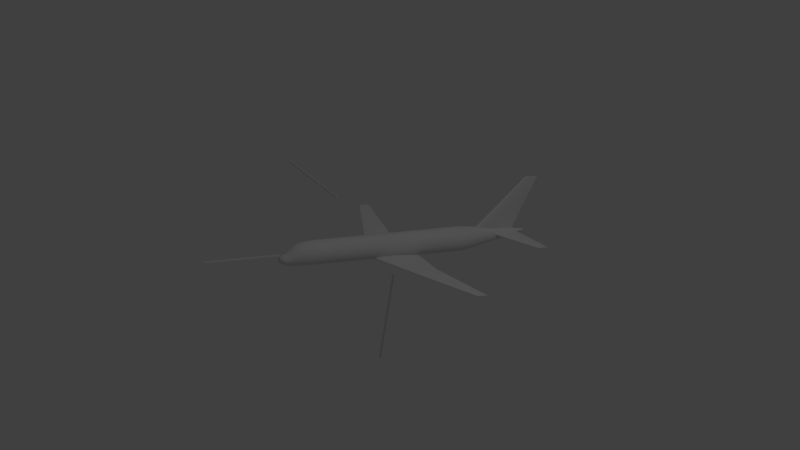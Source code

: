 # Source: coordinate_system_Aero.blend  (saved by Blender 2.79.0; exported with 4.5.12 LTS)
import bpy
from mathutils import Matrix  # noqa: F401  (used for matrix-valued properties, if any)

bpy.ops.wm.read_factory_settings(use_empty=True)
scene = bpy.context.scene
scene.name = 'Scene'

# ---- collections
col_collection_1 = bpy.data.collections.new('Collection 1'); scene.collection.children.link(col_collection_1)

# ---- world
world_world = bpy.data.worlds.new('World'); scene.world = world_world
world_world.color = (0.05088, 0.05088, 0.05088)
world_world.use_sun_shadow = False
world_world.sun_shadow_jitter_overblur = 0.0
world_world.cycles.sampling_method = 'MANUAL'

# ---- cameras
cam_camera = bpy.data.cameras.new('Camera')
cam_camera.type = 'ORTHO'
cam_camera.clip_end = 100.0
cam_camera.lens = 35.0
cam_camera.sensor_width = 32.0
cam_camera.sensor_height = 18.0
cam_camera.ortho_scale = 7.314
cam_camera.dof.focus_distance = 0.0
cam_camera.dof.aperture_fstop = 128.0

# ---- lights
light_area = bpy.data.lights.new('Area', 'AREA')
light_area.transmission_factor = 0.0
light_area.energy = 0.07854
light_area.shadow_buffer_clip_start = 0.5
light_area.shadow_soft_size = 10.0
light_area.shadow_maximum_resolution = 0.006
light_area.use_absolute_resolution = True
light_area.size = 10.0
light_area.size_y = 0.1
light_lamp = bpy.data.lights.new('Lamp', 'POINT')
light_lamp.transmission_factor = 0.0
light_lamp.cutoff_distance = 30.0
light_lamp.energy = 100.0
light_lamp.shadow_buffer_clip_start = 1.001
light_lamp.shadow_soft_size = 0.1
light_lamp.shadow_maximum_resolution = 0.006
light_lamp.use_absolute_resolution = True

# ---- meshes
me_cube_004 = bpy.data.meshes.new('Cube.004')
me_cube_004.from_pydata([(-1.922, 0.007003, -0.007003), (-1.922, 0.007003, 0.007003), (-1.092, 0.007003, -0.007003), (-1.092, 0.007003, 0.007003), (-1.922, -0.007003, -0.007003), (-1.922, -0.007003, 0.007003), (-1.092, -0.007003, -0.007003), (-1.092, -0.007003, 0.007003), (-0.007003, -2.121, -0.007003), (-0.007003, -2.121, 0.007003), (-0.007003, -1.291, -0.007003), (-0.007003, -1.291, 0.007003), (0.007003, -2.121, -0.007003), (0.007003, -2.121, 0.007003), (0.007003, -1.291, -0.007003), (0.007003, -1.291, 0.007003), (-0.007003, 0.007003, -1.138), (-0.007003, -0.007003, -1.138), (-0.007003, 0.007003, -0.3078), (-0.007003, -0.007003, -0.3078), (0.007003, 0.007003, -1.138), (0.007003, -0.007003, -1.138), (0.007003, 0.007003, -0.3078), (0.007003, -0.007003, -0.3078)], [], [(0, 1, 3, 2), (2, 3, 7, 6), (6, 7, 5, 4), (4, 5, 1, 0), (2, 6, 4, 0), (7, 3, 1, 5), (8, 9, 11, 10), (10, 11, 15, 14), (14, 15, 13, 12), (12, 13, 9, 8), (10, 14, 12, 8), (15, 11, 9, 13), (16, 17, 19, 18), (18, 19, 23, 22), (22, 23, 21, 20), (20, 21, 17, 16), (18, 22, 20, 16), (23, 19, 17, 21)])
me_cube_004.use_remesh_preserve_volume = False
me_cube_004.use_remesh_preserve_attributes = False
me_cube_004.use_mirror_vertex_groups = False
me_cube_004.update()
me_cube_003 = bpy.data.meshes.new('Cube.003')
me_cube_003.from_pydata([(-1.922, -0.007003, 0.007003), (-1.922, -0.007003, -0.007003), (-1.092, -0.007003, 0.007003), (-1.092, -0.007003, -0.007003), (-1.922, 0.007003, 0.007003), (-1.922, 0.007003, -0.007003), (-1.092, 0.007003, 0.007003), (-1.092, 0.007003, -0.007003), (-0.007003, 2.121, 0.007003), (-0.007003, 2.121, -0.007003), (-0.007003, 1.291, 0.007003), (-0.007003, 1.291, -0.007003), (0.007003, 2.121, 0.007003), (0.007003, 2.121, -0.007003), (0.007003, 1.291, 0.007003), (0.007003, 1.291, -0.007003), (-0.007003, -0.007003, 1.138), (-0.007003, 0.007003, 1.138), (-0.007003, -0.007003, 0.3078), (-0.007003, 0.007003, 0.3078), (0.007003, -0.007003, 1.138), (0.007003, 0.007003, 1.138), (0.007003, -0.007003, 0.3078), (0.007003, 0.007003, 0.3078)], [], [(0, 1, 3, 2), (2, 3, 7, 6), (6, 7, 5, 4), (4, 5, 1, 0), (2, 6, 4, 0), (7, 3, 1, 5), (8, 9, 11, 10), (10, 11, 15, 14), (14, 15, 13, 12), (12, 13, 9, 8), (10, 14, 12, 8), (15, 11, 9, 13), (16, 17, 19, 18), (18, 19, 23, 22), (22, 23, 21, 20), (20, 21, 17, 16), (18, 22, 20, 16), (23, 19, 17, 21)])
me_cube_003.use_remesh_preserve_volume = False
me_cube_003.use_remesh_preserve_attributes = False
me_cube_003.use_mirror_vertex_groups = False
me_cube_003.update()
me_cube_001 = bpy.data.meshes.new('Cube.001')
me_cube_001.from_pydata([(-1.922, 0.007003, -0.007003), (-1.922, 0.007003, 0.007003), (-1.092, 0.007003, -0.007003), (-1.092, 0.007003, 0.007003), (-1.922, -0.007003, -0.007003), (-1.922, -0.007003, 0.007003), (-1.092, -0.007003, -0.007003), (-1.092, -0.007003, 0.007003), (-0.007003, -2.121, -0.007003), (-0.007003, -2.121, 0.007003), (-0.007003, -1.291, -0.007003), (-0.007003, -1.291, 0.007003), (0.007003, -2.121, -0.007003), (0.007003, -2.121, 0.007003), (0.007003, -1.291, -0.007003), (0.007003, -1.291, 0.007003), (-0.007003, 0.007003, -1.138), (-0.007003, -0.007003, -1.138), (-0.007003, 0.007003, -0.3078), (-0.007003, -0.007003, -0.3078), (0.007003, 0.007003, -1.138), (0.007003, -0.007003, -1.138), (0.007003, 0.007003, -0.3078), (0.007003, -0.007003, -0.3078)], [], [(0, 1, 3, 2), (2, 3, 7, 6), (6, 7, 5, 4), (4, 5, 1, 0), (2, 6, 4, 0), (7, 3, 1, 5), (8, 9, 11, 10), (10, 11, 15, 14), (14, 15, 13, 12), (12, 13, 9, 8), (10, 14, 12, 8), (15, 11, 9, 13), (16, 17, 19, 18), (18, 19, 23, 22), (22, 23, 21, 20), (20, 21, 17, 16), (18, 22, 20, 16), (23, 19, 17, 21)])
me_cube_001.use_remesh_preserve_volume = False
me_cube_001.use_remesh_preserve_attributes = False
me_cube_001.use_mirror_vertex_groups = False
me_cube_001.update()
me_circle_006 = bpy.data.meshes.new('Circle.006')
me_circle_006.from_pydata([(0.0, 0.0, 0.0), (0.4125, 0.1394, 1.54), (0.4118, 0.1672, 1.537), (0.411, 0.195, 1.534), (0.4101, 0.2227, 1.53), (0.409, 0.2503, 1.526), (0.4078, 0.2778, 1.522), (0.4065, 0.3053, 1.517), (0.4051, 0.3327, 1.512), (0.4035, 0.3599, 1.506), (0.4018, 0.3871, 1.5), (0.4, 0.4141, 1.493), (0.0, 0.0, 0.0), (0.1379, 0.1373, 1.588), (0.1657, 0.1377, 1.585), (0.1934, 0.1381, 1.582), (0.2211, 0.1384, 1.579), (0.2487, 0.1387, 1.574), (0.2763, 0.1389, 1.57), (0.3037, 0.1391, 1.565), (0.3311, 0.1393, 1.559), (0.3583, 0.1394, 1.553), (0.3855, 0.1394, 1.547), (0.4125, 0.1394, 1.54)], [], [(11, 10, 9, 8, 7, 6, 5, 4, 3, 2, 1, 0), (23, 22, 21, 20, 19, 18, 17, 16, 15, 14, 13, 12)])
me_circle_006.use_remesh_preserve_volume = False
me_circle_006.use_remesh_preserve_attributes = False
me_circle_006.use_mirror_vertex_groups = False
me_circle_006.update()
me_cube = bpy.data.meshes.new('Cube')
me_cube.from_pydata([(0.4226, 1.361, 0.03115), (0.4226, 1.359, 0.03093), (0.4226, 1.356, 0.03062), (0.4226, 1.352, 0.03021), (0.4226, 1.347, 0.02966), (0.4226, 1.34, 0.029), (0.4226, 1.332, 0.02823), (0.4226, 1.322, 0.02746), (0.4226, 1.311, 0.02678), (0.4226, 1.3, 0.02633), (0.4226, 1.29, 0.02622), (0.4226, 1.281, 0.02645), (0.4226, 1.275, 0.02698), (0.4226, 1.269, 0.02771), (0.4226, 1.266, 0.0286), (0.4226, 1.263, 0.02968), (0.4226, 1.262, 0.03115), (0.4226, 1.263, 0.03261), (0.4226, 1.266, 0.03369), (0.4226, 1.269, 0.03458), (0.4226, 1.275, 0.03532), (0.4226, 1.281, 0.03584), (0.4226, 1.29, 0.03607), (0.4226, 1.3, 0.03596), (0.4226, 1.311, 0.03552), (0.4226, 1.322, 0.03484), (0.4226, 1.332, 0.03406), (0.4226, 1.34, 0.0333), (0.4226, 1.347, 0.03263), (0.4226, 1.352, 0.03209), (0.4226, 1.356, 0.03167), (0.4226, 1.359, 0.03136), (1.054, 0.3383, -0.08825), (1.054, 0.3363, -0.08847), (1.054, 0.3335, -0.08879), (1.054, 0.3296, -0.08922), (1.054, 0.3242, -0.08978), (1.054, 0.3172, -0.09047), (1.054, 0.3083, -0.09125), (1.054, 0.298, -0.09206), (1.054, 0.2869, -0.09276), (1.054, 0.2757, -0.09321), (1.054, 0.2653, -0.09333), (1.054, 0.2565, -0.09309), (1.054, 0.2494, -0.09255), (1.054, 0.244, -0.09179), (1.054, 0.2402, -0.09087), (1.054, 0.2376, -0.08976), (1.054, 0.2365, -0.08825), (1.054, 0.2376, -0.08674), (1.054, 0.2402, -0.08563), (1.054, 0.244, -0.08471), (1.054, 0.2494, -0.08395), (1.054, 0.2565, -0.0834), (1.054, 0.2653, -0.08317), (1.054, 0.2757, -0.08329), (1.054, 0.2869, -0.08374), (1.054, 0.298, -0.08444), (1.054, 0.3083, -0.08524), (1.054, 0.3172, -0.08603), (1.054, 0.3242, -0.08672), (1.054, 0.3296, -0.08728), (1.054, 0.3335, -0.08771), (1.054, 0.3363, -0.08802), (0.002025, 1.338, 0.01993), (0.003973, 1.338, 0.02052), (0.005768, 1.338, 0.02148), (0.007341, 1.338, 0.02277), (0.008632, 1.338, 0.02434), (0.009592, 1.338, 0.02614), (0.01018, 1.338, 0.02808), (0.01038, 1.338, 0.03011), (0.01018, 1.338, 0.03213), (0.009592, 1.338, 0.03408), (0.008632, 1.338, 0.03588), (0.007341, 1.338, 0.03745), (0.005768, 1.338, 0.03874), (0.003973, 1.338, 0.0397), (0.002025, 1.338, 0.04029), (0.01114, -1.223, -0.0966), (0.02185, -1.223, -0.09364), (0.03172, -1.223, -0.08884), (0.04038, -1.223, -0.08239), (0.04748, -1.223, -0.07452), (0.05276, -1.223, -0.06555), (0.05601, -1.223, -0.05581), (0.0571, -1.223, -0.04568), (0.05601, -1.223, -0.03555), (0.05276, -1.223, -0.02582), (0.04748, -1.223, -0.01684), (0.04038, -1.223, -0.008975), (0.03172, -1.223, -0.002519), (0.02185, -1.223, 0.002278), (0.01114, -1.223, 0.005232), (0.02086, -0.9136, -0.112), (0.04092, -0.9136, -0.1055), (0.05941, -0.9136, -0.09496), (0.07562, -0.9136, -0.08076), (0.08892, -0.9136, -0.06345), (0.0988, -0.9136, -0.0437), (0.1049, -0.9136, -0.02228), (0.1069, -0.9136, 0.0), (0.1049, -0.9136, 0.02228), (0.0988, -0.9136, 0.0437), (0.08892, -0.9136, 0.06345), (0.07562, -0.9136, 0.08076), (0.05941, -0.9136, 0.09496), (0.04092, -0.9136, 0.1055), (0.02086, -0.9136, 0.112), (0.02086, 0.6759, -0.112), (0.04092, 0.6759, -0.1055), (0.05941, 0.6759, -0.09496), (0.07562, 0.6759, -0.08076), (0.08892, 0.6759, -0.06345), (0.0988, 0.6759, -0.0437), (0.1049, 0.6759, -0.02228), (0.1069, 0.6759, 0.0), (0.1049, 0.6759, 0.02228), (0.0988, 0.6759, 0.0437), (0.08892, 0.6759, 0.06345), (0.07562, 0.6759, 0.08076), (0.05941, 0.6759, 0.09496), (0.04092, 0.6759, 0.1055), (0.02086, 0.6759, 0.112), (0.003561, -1.284, -0.06358), (0.006984, -1.284, -0.06254), (0.01014, -1.284, -0.06086), (0.01291, -1.284, -0.05859), (0.01518, -1.284, -0.05582), (0.01686, -1.284, -0.05267), (0.0179, -1.284, -0.04924), (0.01825, -1.284, -0.04568), (0.0179, -1.284, -0.04212), (0.01686, -1.284, -0.0387), (0.01518, -1.284, -0.03554), (0.01291, -1.284, -0.03278), (0.01014, -1.284, -0.03051), (0.006984, -1.284, -0.02882), (0.003561, -1.284, -0.02778), (0.009157, -1.251, -0.08862), (0.01796, -1.251, -0.08612), (0.02608, -1.251, -0.08208), (0.03319, -1.251, -0.07664), (0.03903, -1.251, -0.07), (0.04336, -1.251, -0.06243), (0.04604, -1.251, -0.05422), (0.04694, -1.251, -0.04568), (0.04604, -1.251, -0.03714), (0.04336, -1.251, -0.02893), (0.03903, -1.251, -0.02136), (0.03319, -1.251, -0.01473), (0.02608, -1.251, -0.009285), (0.01796, -1.251, -0.00524), (0.009157, -1.251, -0.002749), (0.007197, -1.265, -0.08015), (0.01412, -1.265, -0.07815), (0.0205, -1.265, -0.0749), (0.02609, -1.265, -0.07053), (0.03067, -1.265, -0.06521), (0.03408, -1.265, -0.05913), (0.03618, -1.265, -0.05254), (0.03689, -1.265, -0.04568), (0.03618, -1.265, -0.03883), (0.03408, -1.265, -0.03223), (0.03067, -1.265, -0.02616), (0.02609, -1.265, -0.02083), (0.0205, -1.265, -0.01646), (0.01412, -1.265, -0.01321), (0.007197, -1.265, -0.01121), (0.005543, -1.275, -0.07269), (0.01087, -1.275, -0.07113), (0.01579, -1.275, -0.06858), (0.02009, -1.275, -0.06516), (0.02363, -1.275, -0.06098), (0.02625, -1.275, -0.05622), (0.02787, -1.275, -0.05106), (0.02841, -1.275, -0.04568), (0.02787, -1.275, -0.04031), (0.02625, -1.275, -0.03514), (0.02363, -1.275, -0.03038), (0.02009, -1.275, -0.02621), (0.01579, -1.275, -0.02278), (0.01087, -1.275, -0.02024), (0.005543, -1.275, -0.01867), (0.01428, -1.164, -0.1065), (0.02801, -1.164, -0.1017), (0.04066, -1.164, -0.09397), (0.05175, -1.164, -0.08351), (0.06086, -1.164, -0.07077), (0.06762, -1.164, -0.05623), (0.07179, -1.164, -0.04046), (0.07319, -1.164, -0.02405), (0.07179, -1.164, -0.00765), (0.06762, -1.164, 0.008123), (0.06086, -1.164, 0.02266), (0.05175, -1.164, 0.0354), (0.04066, -1.164, 0.04586), (0.02801, -1.164, 0.05363), (0.01428, -1.164, 0.05841), (0.01789, -1.073, -0.112), (0.03509, -1.073, -0.1059), (0.05095, -1.073, -0.09587), (0.06484, -1.073, -0.08242), (0.07625, -1.073, -0.06602), (0.08472, -1.073, -0.04732), (0.08994, -1.073, -0.02702), (0.0917, -1.073, -0.005913), (0.08994, -1.073, 0.01519), (0.08472, -1.073, 0.03549), (0.07625, -1.073, 0.0542), (0.06484, -1.073, 0.07059), (0.05095, -1.073, 0.08405), (0.03509, -1.073, 0.09404), (0.01789, -1.073, 0.1002), (0.02086, -0.8523, -0.112), (0.04092, -0.8523, -0.1055), (0.05941, -0.8523, -0.09496), (0.07562, -0.8523, -0.08076), (0.08892, -0.8523, -0.06345), (0.0988, -0.8523, -0.0437), (0.1049, -0.8523, -0.02228), (0.1069, -0.8523, 0.0), (0.1049, -0.8523, 0.02228), (0.0988, -0.8523, 0.0437), (0.08892, -0.8523, 0.06345), (0.07562, -0.8523, 0.08076), (0.05941, -0.8523, 0.09496), (0.04092, -0.8523, 0.1055), (0.02086, -0.8523, 0.112), (0.02086, 0.61, -0.112), (0.04092, 0.61, -0.1055), (0.05941, 0.61, -0.09496), (0.07562, 0.61, -0.08076), (0.08892, 0.61, -0.06345), (0.0988, 0.61, -0.0437), (0.1049, 0.61, -0.02228), (0.1069, 0.61, 0.0), (0.1049, 0.61, 0.02228), (0.0988, 0.61, 0.0437), (0.08892, 0.61, 0.06345), (0.07562, 0.61, 0.08076), (0.05941, 0.61, 0.09496), (0.04092, 0.61, 0.1055), (0.02086, 0.61, 0.112), (0.01996, -0.998, -0.1129), (0.03916, -0.998, -0.1065), (0.05684, -0.998, -0.09603), (0.07235, -0.998, -0.08197), (0.08507, -0.998, -0.06483), (0.09453, -0.998, -0.04528), (0.1004, -0.998, -0.02407), (0.1023, -0.998, -0.002005), (0.1004, -0.998, 0.02006), (0.09453, -0.998, 0.04127), (0.08507, -0.998, 0.06082), (0.07235, -0.998, 0.07796), (0.05684, -0.998, 0.09202), (0.03916, -0.998, 0.1025), (0.01996, -0.998, 0.1089), (0.01639, -1.118, -0.1108), (0.03216, -1.118, -0.105), (0.04668, -1.118, -0.09563), (0.05942, -1.118, -0.08298), (0.06987, -1.118, -0.06756), (0.07763, -1.118, -0.04997), (0.08241, -1.118, -0.03088), (0.08403, -1.118, -0.01103), (0.08241, -1.118, 0.008823), (0.07763, -1.118, 0.02791), (0.06987, -1.118, 0.0455), (0.05942, -1.118, 0.06092), (0.04668, -1.118, 0.07358), (0.03216, -1.118, 0.08298), (0.01639, -1.118, 0.08877), (0.0128, -1.193, -0.1015), (0.0251, -1.193, -0.09757), (0.03644, -1.193, -0.09118), (0.04638, -1.193, -0.08258), (0.05453, -1.193, -0.07211), (0.06059, -1.193, -0.06015), (0.06433, -1.193, -0.04718), (0.06559, -1.193, -0.03369), (0.06433, -1.193, -0.0202), (0.06059, -1.193, -0.00723), (0.05453, -1.193, 0.004724), (0.04638, -1.193, 0.0152), (0.03644, -1.193, 0.0238), (0.0251, -1.193, 0.03019), (0.0128, -1.193, 0.03413), (0.08739, -0.1061, -0.06543), (0.08581, -0.05505, -0.0675), (0.0851, -0.2279, -0.06841), (0.08698, -0.1945, -0.06597), (0.08781, -0.1535, -0.06489), (0.07255, 0.1386, -0.08345), (0.07559, 0.1128, -0.08078), (0.07809, 0.07912, -0.07753), (0.0411, -0.2746, -0.1054), (0.02903, -0.2544, -0.1094), (0.0491, -0.289, -0.1008), (0.002923, -0.1864, -0.1139), (0.01809, -0.2244, -0.1123), (0.05796, 0.1123, -0.09579), (0.05209, 0.07771, -0.09914), (0.01054, -0.1317, -0.1131), (0.04537, 0.03442, -0.103), (0.06707, 0.1817, -0.08825), (0.08245, -0.2539, -0.07187), (0.07921, -0.2733, -0.07607), (0.07511, -0.2875, -0.0812), (0.06707, -0.297, -0.08825), (0.0657, 0.1713, -0.08945), (0.06395, 0.1577, -0.09098), (0.06157, 0.1385, -0.09307), (0.06843, 0.1713, -0.08705), (0.07018, 0.1577, -0.08552), (0.05858, -0.2963, -0.09543), (0.03703, -0.01396, -0.1068), (0.02571, -0.07148, -0.1104), (0.08088, 0.03766, -0.0739), (0.08366, -0.01017, -0.07028), (0.03831, 1.101, 0.04397), (0.03498, 1.128, 0.04285), (0.04801, 1.039, 0.04209), (0.04499, 1.056, 0.04353), (0.04171, 1.076, 0.04421), (0.05473, 1.03, 0.02223), (0.05579, 1.021, 0.02456), (0.05575, 1.012, 0.03115), (0.05638, 1.015, 0.02735), (0.05315, 1.043, 0.0203), (0.04832, 1.078, 0.01828), (0.05094, 1.059, 0.01889), (0.02697, 1.223, 0.02712), (0.02964, 1.205, 0.02533), (0.04439, 1.104, 0.01845), (0.03291, 1.184, 0.02331), (0.05285, 1.019, 0.03777), (0.02388, 1.236, 0.03371), (0.0228, 1.246, 0.03258), (0.0544, 1.014, 0.03495), (0.05068, 1.027, 0.04012), (0.05212, 1.022, 0.03867), (0.02231, 1.254, 0.03055), (0.0234, 1.247, 0.02972), (0.02492, 1.237, 0.02859), (0.02151, 1.259, 0.03115), (0.02204, 1.254, 0.03174), (0.02535, 1.223, 0.03518), (0.02712, 1.205, 0.03699), (0.03656, 1.158, 0.02128), (0.04047, 1.131, 0.01954), (0.02928, 1.182, 0.03903), (0.03192, 1.156, 0.04109), (-1.054, 0.3383, -0.08825), (-1.054, 0.3363, -0.08847), (-1.054, 0.3335, -0.08879), (-1.054, 0.3296, -0.08922), (-1.054, 0.3242, -0.08978), (-1.054, 0.3172, -0.09047), (-1.054, 0.3083, -0.09125), (-1.054, 0.298, -0.09206), (-1.054, 0.2869, -0.09276), (-1.054, 0.2757, -0.09321), (-1.054, 0.2653, -0.09333), (-1.054, 0.2565, -0.09309), (-1.054, 0.2494, -0.09255), (-1.054, 0.244, -0.09179), (-1.054, 0.2402, -0.09087), (-1.054, 0.2376, -0.08976), (-1.054, 0.2365, -0.08825), (-1.054, 0.2376, -0.08674), (-1.054, 0.2402, -0.08563), (-1.054, 0.244, -0.08471), (-1.054, 0.2494, -0.08395), (-1.054, 0.2565, -0.0834), (-1.054, 0.2653, -0.08317), (-1.054, 0.2757, -0.08329), (-1.054, 0.2869, -0.08374), (-1.054, 0.298, -0.08444), (-1.054, 0.3083, -0.08524), (-1.054, 0.3172, -0.08603), (-1.054, 0.3242, -0.08672), (-1.054, 0.3296, -0.08728), (-1.054, 0.3335, -0.08771), (-1.054, 0.3363, -0.08802), (5.96e-08, -1.287, -0.04568), (-5.96e-08, 1.338, 0.01973), (-0.002026, 1.338, 0.01993), (-0.003973, 1.338, 0.02052), (-0.005768, 1.338, 0.02148), (-0.007341, 1.338, 0.02277), (-0.008633, 1.338, 0.02434), (-0.009592, 1.338, 0.02614), (-0.01018, 1.338, 0.02808), (-0.01038, 1.338, 0.03011), (-0.01018, 1.338, 0.03213), (-0.009592, 1.338, 0.03408), (-0.008633, 1.338, 0.03588), (-0.007341, 1.338, 0.03745), (-0.005768, 1.338, 0.03874), (-0.003973, 1.338, 0.0397), (-0.002026, 1.338, 0.04029), (-5.96e-08, 1.338, 0.04049), (5.96e-08, -1.223, -0.09759), (-0.01114, -1.223, -0.0966), (-0.02185, -1.223, -0.09364), (-0.03172, -1.223, -0.08884), (-0.04038, -1.223, -0.08239), (-0.04748, -1.223, -0.07452), (-0.05276, -1.223, -0.06555), (-0.05601, -1.223, -0.05581), (-0.0571, -1.223, -0.04568), (-0.05601, -1.223, -0.03555), (-0.05276, -1.223, -0.02582), (-0.04748, -1.223, -0.01684), (-0.04038, -1.223, -0.008975), (-0.03172, -1.223, -0.002519), (-0.02185, -1.223, 0.002278), (-0.01114, -1.223, 0.005232), (5.96e-08, -1.223, 0.006229), (2.98e-08, -0.9136, -0.1142), (-0.02086, -0.9136, -0.112), (-0.04092, -0.9136, -0.1055), (-0.05941, -0.9136, -0.09496), (-0.07562, -0.9136, -0.08076), (-0.08892, -0.9136, -0.06345), (-0.0988, -0.9136, -0.0437), (-0.1049, -0.9136, -0.02228), (-0.1069, -0.9136, 0.0), (-0.1049, -0.9136, 0.02228), (-0.0988, -0.9136, 0.0437), (-0.08892, -0.9136, 0.06345), (-0.07562, -0.9136, 0.08076), (-0.05941, -0.9136, 0.09496), (-0.04092, -0.9136, 0.1055), (-0.02086, -0.9136, 0.112), (2.98e-08, -0.9136, 0.1142), (-2.98e-08, 0.6759, -0.1142), (-0.02086, 0.6759, -0.112), (-0.04092, 0.6759, -0.1055), (-0.05941, 0.6759, -0.09496), (-0.07562, 0.6759, -0.08076), (-0.08892, 0.6759, -0.06345), (-0.0988, 0.6759, -0.0437), (-0.1049, 0.6759, -0.02228), (-0.1069, 0.6759, 0.0), (-0.1049, 0.6759, 0.02228), (-0.0988, 0.6759, 0.0437), (-0.08892, 0.6759, 0.06345), (-0.07562, 0.6759, 0.08076), (-0.05941, 0.6759, 0.09496), (-0.04092, 0.6759, 0.1055), (-0.02086, 0.6759, 0.112), (-2.98e-08, 0.6759, 0.1142), (5.96e-08, -1.284, -0.06393), (-0.003561, -1.284, -0.06358), (-0.006984, -1.284, -0.06254), (-0.01014, -1.284, -0.06086), (-0.01291, -1.284, -0.05859), (-0.01518, -1.284, -0.05582), (-0.01686, -1.284, -0.05267), (-0.0179, -1.284, -0.04924), (-0.01825, -1.284, -0.04568), (-0.0179, -1.284, -0.04212), (-0.01686, -1.284, -0.0387), (-0.01518, -1.284, -0.03554), (-0.01291, -1.284, -0.03278), (-0.01014, -1.284, -0.03051), (-0.006984, -1.284, -0.02882), (-0.003561, -1.284, -0.02778), (5.96e-08, -1.284, -0.02743), (5.96e-08, -1.251, -0.08946), (-0.009157, -1.251, -0.08862), (-0.01796, -1.251, -0.08612), (-0.02608, -1.251, -0.08208), (-0.03319, -1.251, -0.07664), (-0.03903, -1.251, -0.07), (-0.04336, -1.251, -0.06243), (-0.04604, -1.251, -0.05422), (-0.04694, -1.251, -0.04568), (-0.04604, -1.251, -0.03714), (-0.04336, -1.251, -0.02893), (-0.03903, -1.251, -0.02136), (-0.03319, -1.251, -0.01473), (-0.02608, -1.251, -0.009285), (-0.01796, -1.251, -0.00524), (-0.009157, -1.251, -0.002749), (5.96e-08, -1.251, -0.001908), (5.96e-08, -1.265, -0.08083), (-0.007197, -1.265, -0.08015), (-0.01412, -1.265, -0.07815), (-0.0205, -1.265, -0.0749), (-0.02609, -1.265, -0.07053), (-0.03067, -1.265, -0.06521), (-0.03408, -1.265, -0.05913), (-0.03618, -1.265, -0.05254), (-0.03689, -1.265, -0.04568), (-0.03618, -1.265, -0.03883), (-0.03408, -1.265, -0.03223), (-0.03067, -1.265, -0.02616), (-0.02609, -1.265, -0.02083), (-0.0205, -1.265, -0.01646), (-0.01412, -1.265, -0.01321), (-0.007197, -1.265, -0.01121), (5.96e-08, -1.265, -0.01054), (5.96e-08, -1.275, -0.07322), (-0.005543, -1.275, -0.07269), (-0.01087, -1.275, -0.07113), (-0.01579, -1.275, -0.06858), (-0.02009, -1.275, -0.06516), (-0.02363, -1.275, -0.06098), (-0.02625, -1.275, -0.05622), (-0.02787, -1.275, -0.05106), (-0.02841, -1.275, -0.04568), (-0.02787, -1.275, -0.04031), (-0.02625, -1.275, -0.03514), (-0.02363, -1.275, -0.03038), (-0.02009, -1.275, -0.02621), (-0.01579, -1.275, -0.02278), (-0.01087, -1.275, -0.02024), (-0.005543, -1.275, -0.01867), (5.96e-08, -1.275, -0.01814), (5.96e-08, -1.164, -0.1081), (-0.01428, -1.164, -0.1065), (-0.02801, -1.164, -0.1017), (-0.04066, -1.164, -0.09397), (-0.05175, -1.164, -0.08351), (-0.06086, -1.164, -0.07077), (-0.06762, -1.164, -0.05623), (-0.07179, -1.164, -0.04046), (-0.07319, -1.164, -0.02405), (-0.07179, -1.164, -0.00765), (-0.06762, -1.164, 0.008123), (-0.06086, -1.164, 0.02266), (-0.05175, -1.164, 0.0354), (-0.04066, -1.164, 0.04586), (-0.02801, -1.164, 0.05363), (-0.01428, -1.164, 0.05841), (5.96e-08, -1.164, 0.06003), (5.96e-08, -1.073, -0.1141), (-0.01789, -1.073, -0.112), (-0.03509, -1.073, -0.1059), (-0.05095, -1.073, -0.09587), (-0.06484, -1.073, -0.08242), (-0.07625, -1.073, -0.06602), (-0.08472, -1.073, -0.04732), (-0.08994, -1.073, -0.02702), (-0.0917, -1.073, -0.005913), (-0.08994, -1.073, 0.01519), (-0.08472, -1.073, 0.03549), (-0.07625, -1.073, 0.0542), (-0.06484, -1.073, 0.07059), (-0.05095, -1.073, 0.08405), (-0.03509, -1.073, 0.09404), (-0.01789, -1.073, 0.1002), (5.96e-08, -1.073, 0.1023), (2.98e-08, -0.8523, -0.1142), (-0.02086, -0.8523, -0.112), (-0.04092, -0.8523, -0.1055), (-0.05941, -0.8523, -0.09496), (-0.07562, -0.8523, -0.08076), (-0.08892, -0.8523, -0.06345), (-0.0988, -0.8523, -0.0437), (-0.1049, -0.8523, -0.02228), (-0.1069, -0.8523, 0.0), (-0.1049, -0.8523, 0.02228), (-0.0988, -0.8523, 0.0437), (-0.08892, -0.8523, 0.06345), (-0.07562, -0.8523, 0.08076), (-0.05941, -0.8523, 0.09496), (-0.04092, -0.8523, 0.1055), (-0.02086, -0.8523, 0.112), (2.98e-08, -0.8523, 0.1142), (-2.98e-08, 0.61, -0.1142), (-0.02086, 0.61, -0.112), (-0.04092, 0.61, -0.1055), (-0.05941, 0.61, -0.09496), (-0.07562, 0.61, -0.08076), (-0.08892, 0.61, -0.06345), (-0.0988, 0.61, -0.0437), (-0.1049, 0.61, -0.02228), (-0.1069, 0.61, 0.0), (-0.1049, 0.61, 0.02228), (-0.0988, 0.61, 0.0437), (-0.08892, 0.61, 0.06345), (-0.07562, 0.61, 0.08076), (-0.05941, 0.61, 0.09496), (-0.04092, 0.61, 0.1055), (-0.02086, 0.61, 0.112), (-2.98e-08, 0.61, 0.1142), (2.98e-08, -0.998, -0.1151), (-0.01996, -0.998, -0.1129), (-0.03916, -0.998, -0.1065), (-0.05684, -0.998, -0.09603), (-0.07235, -0.998, -0.08197), (-0.08507, -0.998, -0.06483), (-0.09453, -0.998, -0.04528), (-0.1004, -0.998, -0.02407), (-0.1023, -0.998, -0.002005), (-0.1004, -0.998, 0.02006), (-0.09453, -0.998, 0.04127), (-0.08507, -0.998, 0.06082), (-0.07235, -0.998, 0.07796), (-0.05684, -0.998, 0.09202), (-0.03916, -0.998, 0.1025), (-0.01996, -0.998, 0.1089), (2.98e-08, -0.998, 0.1111), (5.96e-08, -1.118, -0.1128), (-0.01639, -1.118, -0.1108), (-0.03216, -1.118, -0.105), (-0.04668, -1.118, -0.09563), (-0.05942, -1.118, -0.08298), (-0.06987, -1.118, -0.06756), (-0.07763, -1.118, -0.04997), (-0.08241, -1.118, -0.03088), (-0.08403, -1.118, -0.01103), (-0.08241, -1.118, 0.008823), (-0.07763, -1.118, 0.02791), (-0.06987, -1.118, 0.0455), (-0.05942, -1.118, 0.06092), (-0.04668, -1.118, 0.07358), (-0.03216, -1.118, 0.08298), (-0.01639, -1.118, 0.08877), (5.96e-08, -1.118, 0.09072), (5.96e-08, -1.193, -0.1028), (-0.0128, -1.193, -0.1015), (-0.0251, -1.193, -0.09757), (-0.03644, -1.193, -0.09118), (-0.04638, -1.193, -0.08258), (-0.05453, -1.193, -0.07211), (-0.06059, -1.193, -0.06015), (-0.06433, -1.193, -0.04718), (-0.06559, -1.193, -0.03369), (-0.06433, -1.193, -0.0202), (-0.06059, -1.193, -0.00723), (-0.05453, -1.193, 0.004724), (-0.04638, -1.193, 0.0152), (-0.03644, -1.193, 0.0238), (-0.0251, -1.193, 0.03019), (-0.0128, -1.193, 0.03413), (5.96e-08, -1.193, 0.03545), (-0.08739, -0.1061, -0.06543), (-0.08581, -0.05505, -0.0675), (-0.0851, -0.2279, -0.06841), (-0.08698, -0.1945, -0.06597), (-0.08781, -0.1535, -0.06489), (-0.07255, 0.1386, -0.08345), (-0.07559, 0.1128, -0.08078), (-0.07809, 0.07912, -0.07753), (-0.0411, -0.2746, -0.1054), (-0.02903, -0.2544, -0.1094), (-0.0491, -0.289, -0.1008), (-0.002923, -0.1864, -0.1139), (-0.01809, -0.2244, -0.1123), (-0.05796, 0.1123, -0.09579), (-0.05209, 0.07771, -0.09914), (-0.01054, -0.1317, -0.1131), (-0.04537, 0.03442, -0.103), (-0.06707, 0.1817, -0.08825), (-0.08245, -0.2539, -0.07187), (-0.07921, -0.2733, -0.07607), (-0.07511, -0.2875, -0.0812), (-0.06707, -0.297, -0.08825), (-0.0657, 0.1713, -0.08945), (-0.06395, 0.1577, -0.09098), (-0.06157, 0.1385, -0.09307), (-0.06843, 0.1713, -0.08705), (-0.07018, 0.1577, -0.08552), (-0.05858, -0.2963, -0.09543), (-0.03703, -0.01396, -0.1068), (-0.02571, -0.07148, -0.1104), (-0.08088, 0.03766, -0.0739), (-0.08366, -0.01017, -0.07028), (-0.03831, 1.101, 0.04397), (-0.03498, 1.128, 0.04285), (-0.04801, 1.039, 0.04209), (-0.04499, 1.056, 0.04353), (-0.04171, 1.076, 0.04421), (-0.05473, 1.03, 0.02223), (-0.05579, 1.021, 0.02456), (-0.05575, 1.012, 0.03115), (-0.05638, 1.015, 0.02735), (-0.05315, 1.043, 0.0203), (-0.04832, 1.078, 0.01828), (-0.05094, 1.059, 0.01889), (-0.02697, 1.223, 0.02712), (-0.02964, 1.205, 0.02533), (-0.04439, 1.104, 0.01845), (-0.03291, 1.184, 0.02331), (-0.05285, 1.019, 0.03777), (-0.02388, 1.236, 0.03371), (-0.0228, 1.246, 0.03258), (-0.0544, 1.014, 0.03495), (-0.05068, 1.027, 0.04012), (-0.05212, 1.022, 0.03867), (-0.02231, 1.254, 0.03055), (-0.0234, 1.247, 0.02972), (-0.02492, 1.237, 0.02859), (-0.02151, 1.259, 0.03115), (-0.02204, 1.254, 0.03174), (-0.02535, 1.223, 0.03518), (-0.02712, 1.205, 0.03699), (-0.03656, 1.158, 0.02128), (-0.04047, 1.131, 0.01954), (-0.02928, 1.182, 0.03903), (-0.03192, 1.156, 0.04109), (-2.98e-08, 0.8192, 0.09826), (-0.006129, 0.8227, 0.09723), (0.006129, 0.8227, 0.09723), (0.02103, 0.9232, 0.08292), (0.01992, 0.8903, 0.08714), (-0.01992, 0.8903, 0.08714), (-0.02103, 0.9232, 0.08292), (0.02066, 0.9626, 0.07841), (-0.0176, 0.8646, 0.09091), (0.01443, 0.8455, 0.09382), (0.0176, 0.8646, 0.09091), (-0.01443, 0.8455, 0.09382), (0.01065, 0.8317, 0.09575), (-0.01065, 0.8317, 0.09575), (-0.01605, 1.05, 0.06961), (-0.01273, 1.092, 0.06583), (-0.009444, 1.127, 0.0627), (0.004154, 1.178, 0.05788), (0.006533, 1.156, 0.06008), (-0.006533, 1.156, 0.06008), (-0.02066, 0.9626, 0.07841), (0.01273, 1.092, 0.06583), (0.01605, 1.05, 0.06961), (-0.01888, 1.006, 0.07388), (0.01888, 1.006, 0.07388), (0.009444, 1.127, 0.0627), (-0.00232, 1.194, 0.05628), (0.00232, 1.194, 0.05628), (-0.004154, 1.178, 0.05788), (0.0009665, 1.206, 0.05513), (-0.0009666, 1.206, 0.05513), (-5.96e-08, 1.214, 0.05433), (-5.96e-08, 1.409, 0.5586), (0.002037, 1.273, 0.5586), (0.003534, 1.276, 0.5586), (0.004773, 1.282, 0.5586), (0.005796, 1.289, 0.5586), (0.006525, 1.298, 0.5586), (0.006847, 1.31, 0.5586), (0.006686, 1.324, 0.5586), (0.00607, 1.339, 0.5586), (0.005129, 1.354, 0.5586), (0.004048, 1.368, 0.5586), (0.00299, 1.38, 0.5586), (0.002061, 1.39, 0.5586), (0.001306, 1.397, 0.5586), (0.0007279, 1.402, 0.5586), (0.0003028, 1.406, 0.5586), (-2.98e-08, 0.8192, 0.09826), (0.006129, 0.8227, 0.09723), (0.02103, 0.9232, 0.08292), (0.01992, 0.8903, 0.08714), (0.02066, 0.9626, 0.07841), (0.01443, 0.8455, 0.09382), (0.0176, 0.8646, 0.09091), (0.01065, 0.8317, 0.09575), (0.004154, 1.178, 0.05788), (0.006533, 1.156, 0.06008), (0.01273, 1.092, 0.06583), (0.01605, 1.05, 0.06961), (0.01888, 1.006, 0.07388), (0.009444, 1.127, 0.0627), (0.00232, 1.194, 0.05628), (0.0009665, 1.206, 0.05513), (-5.96e-08, 1.214, 0.05433), (-0.0003029, 1.406, 0.5586), (-5.96e-08, 1.409, 0.5586), (-0.000728, 1.402, 0.5586), (-0.001306, 1.397, 0.5586), (-0.002061, 1.39, 0.5586), (-0.00299, 1.38, 0.5586), (-0.004048, 1.368, 0.5586), (-0.005129, 1.354, 0.5586), (-0.00607, 1.339, 0.5586), (-0.006686, 1.324, 0.5586), (-0.006847, 1.31, 0.5586), (-0.006525, 1.298, 0.5586), (-0.005796, 1.289, 0.5586), (-0.004773, 1.282, 0.5586), (-0.003534, 1.276, 0.5586), (-0.002037, 1.273, 0.5586), (-5.96e-08, 1.272, 0.5586), (0.4246, 0.1818, -0.08825), (0.4246, 0.1764, -0.08888), (0.4246, 0.1686, -0.08977), (0.4246, 0.1575, -0.09097), (0.4246, 0.1424, -0.09254), (0.4246, 0.1226, -0.09448), (0.4246, 0.0979, -0.09668), (0.4246, 0.06897, -0.09893), (0.4246, 0.03758, -0.1009), (0.4246, 0.006143, -0.1022), (0.4246, -0.02287, -0.1025), (0.4246, -0.04768, -0.1018), (0.4246, -0.06753, -0.1003), (0.4246, -0.08254, -0.09819), (0.4246, -0.09333, -0.09561), (0.4246, -0.1005, -0.09249), (0.4246, -0.1037, -0.08825), (1.054, 0.3383, -0.08825), (1.054, 0.3363, -0.08847), (1.054, 0.3335, -0.08879), (1.054, 0.3296, -0.08922), (1.054, 0.3242, -0.08978), (1.054, 0.3172, -0.09047), (1.054, 0.3083, -0.09125), (1.054, 0.298, -0.09206), (1.054, 0.2869, -0.09276), (1.054, 0.2757, -0.09321), (1.054, 0.2653, -0.09333), (1.054, 0.2565, -0.09309), (1.054, 0.2494, -0.09255), (1.054, 0.244, -0.09179), (1.054, 0.2402, -0.09087), (1.054, 0.2376, -0.08976), (1.054, 0.2365, -0.08825), (0.0411, -0.2746, -0.1054), (0.02903, -0.2544, -0.1094), (0.0491, -0.289, -0.1008), (0.002923, -0.1864, -0.1139), (0.01809, -0.2244, -0.1123), (0.05796, 0.1123, -0.09579), (0.05209, 0.07771, -0.09914), (0.01054, -0.1317, -0.1131), (0.04537, 0.03442, -0.103), (0.06707, 0.1817, -0.08825), (0.0657, 0.1713, -0.08945), (0.06395, 0.1577, -0.09098), (0.06157, 0.1385, -0.09307), (0.05858, -0.2963, -0.09543), (0.03703, -0.01396, -0.1068), (0.02571, -0.07148, -0.1104), (-0.4226, 1.361, 0.03115), (-0.4226, 1.359, 0.03093), (-0.4226, 1.356, 0.03062), (-0.4226, 1.352, 0.03021), (-0.4226, 1.347, 0.02966), (-0.4226, 1.34, 0.029), (-0.4226, 1.332, 0.02823), (-0.4226, 1.322, 0.02746), (-0.4226, 1.311, 0.02678), (-0.4226, 1.3, 0.02633), (-0.4226, 1.29, 0.02622), (-0.4226, 1.281, 0.02645), (-0.4226, 1.275, 0.02698), (-0.4226, 1.269, 0.02771), (-0.4226, 1.266, 0.0286), (-0.4226, 1.263, 0.02968), (-0.4226, 1.262, 0.03115), (-0.4246, 0.1818, -0.08825), (-0.4246, 0.1764, -0.08888), (-0.4246, 0.1686, -0.08977), (-0.4246, 0.1575, -0.09097), (-0.4246, 0.1424, -0.09254), (-0.4246, 0.1226, -0.09448), (-0.4246, 0.0979, -0.09668), (-0.4246, 0.06897, -0.09893), (-0.4246, 0.03758, -0.1009), (-0.4246, 0.006143, -0.1022), (-0.4246, -0.02287, -0.1025), (-0.4246, -0.04768, -0.1018), (-0.4246, -0.06753, -0.1003), (-0.4246, -0.08254, -0.09819), (-0.4246, -0.09333, -0.09561), (-0.4246, -0.1005, -0.09249), (-1.054, 0.3383, -0.08825), (-1.054, 0.3363, -0.08847), (-1.054, 0.3335, -0.08879), (-1.054, 0.3296, -0.08922), (-1.054, 0.3242, -0.08978), (-1.054, 0.3172, -0.09047), (-1.054, 0.3083, -0.09125), (-1.054, 0.298, -0.09206), (-1.054, 0.2869, -0.09276), (-1.054, 0.2757, -0.09321), (-1.054, 0.2653, -0.09333), (-1.054, 0.2565, -0.09309), (-1.054, 0.2494, -0.09255), (-1.054, 0.244, -0.09179), (-1.054, 0.2402, -0.09087), (-1.054, 0.2376, -0.08976), (-1.054, 0.2365, -0.08825), (-0.0411, -0.2746, -0.1054), (-0.02903, -0.2544, -0.1094), (-0.0491, -0.289, -0.1008), (-0.002923, -0.1864, -0.1139), (-0.01809, -0.2244, -0.1123), (-0.05796, 0.1123, -0.09579), (-0.05209, 0.07771, -0.09914), (-0.01054, -0.1317, -0.1131), (-0.04537, 0.03442, -0.103), (-0.06707, 0.1817, -0.08825), (-0.0657, 0.1713, -0.08945), (-0.06395, 0.1577, -0.09098), (-0.06157, 0.1385, -0.09307), (-0.05858, -0.2963, -0.09543), (-0.03703, -0.01396, -0.1068), (-0.02571, -0.07148, -0.1104), (-0.05473, 1.03, 0.02223), (-0.05579, 1.021, 0.02456), (-0.05575, 1.012, 0.03115), (-0.05638, 1.015, 0.02735), (-0.05315, 1.043, 0.0203), (-0.04832, 1.078, 0.01828), (-0.05094, 1.059, 0.01889), (-0.02697, 1.223, 0.02712), (-0.02964, 1.205, 0.02533), (-0.04439, 1.104, 0.01845), (-0.03291, 1.184, 0.02331), (-0.02231, 1.254, 0.03055), (-0.0234, 1.247, 0.02972), (-0.02492, 1.237, 0.02859), (-0.02151, 1.259, 0.03115), (-0.03656, 1.158, 0.02128), (-0.04047, 1.131, 0.01954), (-0.006129, 0.8227, 0.09723), (-0.01992, 0.8903, 0.08714), (-0.02103, 0.9232, 0.08292), (-0.0176, 0.8646, 0.09091), (-0.01443, 0.8455, 0.09382), (-0.01065, 0.8317, 0.09575), (-0.01605, 1.05, 0.06961), (-0.01273, 1.092, 0.06583), (-0.009444, 1.127, 0.0627), (-0.006533, 1.156, 0.06008), (-0.02066, 0.9626, 0.07841), (-0.01888, 1.006, 0.07388), (-0.00232, 1.194, 0.05628), (-0.004154, 1.178, 0.05788), (-0.0009666, 1.206, 0.05513), (-5.96e-08, 1.214, 0.05433), (-0.0003029, 1.406, 0.5586), (-5.96e-08, 1.409, 0.5586), (-0.000728, 1.402, 0.5586), (-0.001306, 1.397, 0.5586), (-0.002061, 1.39, 0.5586), (-0.00299, 1.38, 0.5586), (-0.004048, 1.368, 0.5586), (-0.005129, 1.354, 0.5586), (-0.00607, 1.339, 0.5586), (-0.006686, 1.324, 0.5586), (-0.006847, 1.31, 0.5586), (-0.006525, 1.298, 0.5586), (-0.005796, 1.289, 0.5586), (-0.004773, 1.282, 0.5586), (-0.003534, 1.276, 0.5586), (-0.002037, 1.273, 0.5586), (-5.96e-08, 1.272, 0.5586), (0.002037, 1.273, 0.5586), (0.003534, 1.276, 0.5586), (0.004773, 1.282, 0.5586), (0.005796, 1.289, 0.5586), (0.006525, 1.298, 0.5586), (0.006847, 1.31, 0.5586), (0.006686, 1.324, 0.5586), (0.00607, 1.339, 0.5586), (0.005129, 1.354, 0.5586), (0.004048, 1.368, 0.5586), (0.00299, 1.38, 0.5586), (0.002061, 1.39, 0.5586), (0.001306, 1.397, 0.5586), (0.0007279, 1.402, 0.5586), (0.0003028, 1.406, 0.5586), (0.4226, 1.361, 0.03115), (0.4226, 1.262, 0.03115), (0.4226, 1.263, 0.03261), (0.4226, 1.266, 0.03369), (0.4226, 1.269, 0.03458), (0.4226, 1.275, 0.03532), (0.4226, 1.281, 0.03584), (0.4226, 1.29, 0.03607), (0.4226, 1.3, 0.03596), (0.4226, 1.311, 0.03552), (0.4226, 1.322, 0.03484), (0.4226, 1.332, 0.03406), (0.4226, 1.34, 0.0333), (0.4226, 1.347, 0.03263), (0.4226, 1.352, 0.03209), (0.4226, 1.356, 0.03167), (0.4226, 1.359, 0.03136), (0.03831, 1.101, 0.04397), (0.03498, 1.128, 0.04285), (0.04801, 1.039, 0.04209), (0.04499, 1.056, 0.04353), (0.04171, 1.076, 0.04421), (0.05285, 1.019, 0.03777), (0.02388, 1.236, 0.03371), (0.0228, 1.246, 0.03258), (0.0544, 1.014, 0.03495), (0.05068, 1.027, 0.04012), (0.05212, 1.022, 0.03867), (0.02151, 1.259, 0.03115), (0.02204, 1.254, 0.03174), (0.02535, 1.223, 0.03518), (0.02712, 1.205, 0.03699), (0.02928, 1.182, 0.03903), (0.03192, 1.156, 0.04109), (-0.4226, 1.361, 0.03115), (-0.4226, 1.263, 0.03261), (-0.4226, 1.266, 0.03369), (-0.4226, 1.269, 0.03458), (-0.4226, 1.275, 0.03532), (-0.4226, 1.281, 0.03584), (-0.4226, 1.29, 0.03607), (-0.4226, 1.3, 0.03596), (-0.4226, 1.311, 0.03552), (-0.4226, 1.322, 0.03484), (-0.4226, 1.332, 0.03406), (-0.4226, 1.34, 0.0333), (-0.4226, 1.347, 0.03263), (-0.4226, 1.352, 0.03209), (-0.4226, 1.356, 0.03167), (-0.4226, 1.359, 0.03136), (-0.03831, 1.101, 0.04397), (-0.03498, 1.128, 0.04285), (-0.04801, 1.039, 0.04209), (-0.04499, 1.056, 0.04353), (-0.04171, 1.076, 0.04421), (-0.05285, 1.019, 0.03777), (-0.02388, 1.236, 0.03371), (-0.0228, 1.246, 0.03258), (-0.0544, 1.014, 0.03495), (-0.05068, 1.027, 0.04012), (-0.05212, 1.022, 0.03867), (-0.02151, 1.259, 0.03115), (-0.02204, 1.254, 0.03174), (-0.02535, 1.223, 0.03518), (-0.02712, 1.205, 0.03699), (-0.02928, 1.182, 0.03903), (-0.03192, 1.156, 0.04109), (0.4226, 1.361, 0.03115), (0.4226, 1.359, 0.03093), (0.4226, 1.356, 0.03062), (0.4226, 1.352, 0.03021), (0.4226, 1.347, 0.02966), (0.4226, 1.34, 0.029), (0.4226, 1.332, 0.02823), (0.4226, 1.322, 0.02746), (0.4226, 1.311, 0.02678), (0.4226, 1.3, 0.02633), (0.4226, 1.29, 0.02622), (0.4226, 1.281, 0.02645), (0.4226, 1.275, 0.02698), (0.4226, 1.269, 0.02771), (0.4226, 1.266, 0.0286), (0.4226, 1.263, 0.02968), (0.05473, 1.03, 0.02223), (0.05579, 1.021, 0.02456), (0.05575, 1.012, 0.03115), (0.05638, 1.015, 0.02735), (0.05315, 1.043, 0.0203), (0.04832, 1.078, 0.01828), (0.05094, 1.059, 0.01889), (0.02697, 1.223, 0.02712), (0.02964, 1.205, 0.02533), (0.04439, 1.104, 0.01845), (0.03291, 1.184, 0.02331), (0.02231, 1.254, 0.03055), (0.0234, 1.247, 0.02972), (0.02492, 1.237, 0.02859), (0.02151, 1.259, 0.03115), (0.03656, 1.158, 0.02128), (0.04047, 1.131, 0.01954), (0.4246, 0.1818, -0.08825), (0.4246, -0.1005, -0.084), (0.4246, -0.09333, -0.08089), (0.4246, -0.08254, -0.07831), (0.4246, -0.06753, -0.07617), (0.4246, -0.04768, -0.07466), (0.4246, -0.02287, -0.07399), (0.4246, 0.006143, -0.07432), (0.4246, 0.03758, -0.0756), (0.4246, 0.06897, -0.07756), (0.4246, 0.0979, -0.07982), (0.4246, 0.1226, -0.08202), (0.4246, 0.1424, -0.08396), (0.4246, 0.1575, -0.08553), (0.4246, 0.1686, -0.08673), (0.4246, 0.1764, -0.08762), (1.054, 0.3383, -0.08825), (1.054, 0.2376, -0.08674), (1.054, 0.2402, -0.08563), (1.054, 0.244, -0.08471), (1.054, 0.2494, -0.08395), (1.054, 0.2565, -0.0834), (1.054, 0.2653, -0.08317), (1.054, 0.2757, -0.08329), (1.054, 0.2869, -0.08374), (1.054, 0.298, -0.08444), (1.054, 0.3083, -0.08524), (1.054, 0.3172, -0.08603), (1.054, 0.3242, -0.08672), (1.054, 0.3296, -0.08728), (1.054, 0.3335, -0.08771), (1.054, 0.3363, -0.08802), (0.08739, -0.1061, -0.06543), (0.08581, -0.05505, -0.0675), (0.0851, -0.2279, -0.06841), (0.08698, -0.1945, -0.06597), (0.08781, -0.1535, -0.06489), (0.07255, 0.1386, -0.08345), (0.07559, 0.1128, -0.08078), (0.07809, 0.07912, -0.07753), (0.06707, 0.1817, -0.08825), (0.08245, -0.2539, -0.07187), (0.07921, -0.2733, -0.07607), (0.07511, -0.2875, -0.0812), (0.06707, -0.297, -0.08825), (0.06843, 0.1713, -0.08705), (0.07018, 0.1577, -0.08552), (0.08088, 0.03766, -0.0739), (0.08366, -0.01017, -0.07028), (-0.4246, 0.1818, -0.08825), (-0.4246, -0.1037, -0.08825), (-0.4246, -0.1005, -0.084), (-0.4246, -0.09333, -0.08089), (-0.4246, -0.08254, -0.07831), (-0.4246, -0.06753, -0.07617), (-0.4246, -0.04768, -0.07466), (-0.4246, -0.02287, -0.07399), (-0.4246, 0.006143, -0.07432), (-0.4246, 0.03758, -0.0756), (-0.4246, 0.06897, -0.07756), (-0.4246, 0.0979, -0.07982), (-0.4246, 0.1226, -0.08202), (-0.4246, 0.1424, -0.08396), (-0.4246, 0.1575, -0.08553), (-0.4246, 0.1686, -0.08673), (-0.4246, 0.1764, -0.08762), (-1.054, 0.3383, -0.08825), (-1.054, 0.2376, -0.08674), (-1.054, 0.2402, -0.08563), (-1.054, 0.244, -0.08471), (-1.054, 0.2494, -0.08395), (-1.054, 0.2565, -0.0834), (-1.054, 0.2653, -0.08317), (-1.054, 0.2757, -0.08329), (-1.054, 0.2869, -0.08374), (-1.054, 0.298, -0.08444), (-1.054, 0.3083, -0.08524), (-1.054, 0.3172, -0.08603), (-1.054, 0.3242, -0.08672), (-1.054, 0.3296, -0.08728), (-1.054, 0.3335, -0.08771), (-1.054, 0.3363, -0.08802), (-0.08739, -0.1061, -0.06543), (-0.08581, -0.05505, -0.0675), (-0.0851, -0.2279, -0.06841), (-0.08698, -0.1945, -0.06597), (-0.08781, -0.1535, -0.06489), (-0.07255, 0.1386, -0.08345), (-0.07559, 0.1128, -0.08078), (-0.07809, 0.07912, -0.07753), (-0.06707, 0.1817, -0.08825), (-0.08245, -0.2539, -0.07187), (-0.07921, -0.2733, -0.07607), (-0.07511, -0.2875, -0.0812), (-0.06707, -0.297, -0.08825), (-0.06843, 0.1713, -0.08705), (-0.07018, 0.1577, -0.08552), (-0.08088, 0.03766, -0.0739), (-0.08366, -0.01017, -0.07028), (-0.4226, 1.361, 0.03115), (-0.4226, 1.359, 0.03093), (-0.4226, 1.356, 0.03062), (-0.4226, 1.352, 0.03021), (-0.4226, 1.347, 0.02966), (-0.4226, 1.34, 0.029), (-0.4226, 1.332, 0.02823), (-0.4226, 1.322, 0.02746), (-0.4226, 1.311, 0.02678), (-0.4226, 1.3, 0.02633), (-0.4226, 1.29, 0.02622), (-0.4226, 1.281, 0.02645), (-0.4226, 1.275, 0.02698), (-0.4226, 1.269, 0.02771), (-0.4226, 1.266, 0.0286), (-0.4226, 1.263, 0.02968), (-0.4226, 1.262, 0.03115), (-0.4226, 1.263, 0.03261), (-0.4226, 1.266, 0.03369), (-0.4226, 1.269, 0.03458), (-0.4226, 1.275, 0.03532), (-0.4226, 1.281, 0.03584), (-0.4226, 1.29, 0.03607), (-0.4226, 1.3, 0.03596), (-0.4226, 1.311, 0.03552), (-0.4226, 1.322, 0.03484), (-0.4226, 1.332, 0.03406), (-0.4226, 1.34, 0.0333), (-0.4226, 1.347, 0.03263), (-0.4226, 1.352, 0.03209), (-0.4226, 1.356, 0.03167), (-0.4226, 1.359, 0.03136)], [], [(232, 295, 294, 315, 314, 306, 311, 312, 313, 302, 231), (438, 387, 64, 109), (109, 64, 65, 110), (110, 65, 66, 111), (111, 66, 67, 112), (112, 67, 68, 113), (113, 68, 69, 114), (114, 69, 70, 115), (115, 70, 71, 336, 350, 351, 335, 331, 116), (116, 331, 332, 330, 326, 327, 329, 117), (117, 329, 328, 340, 337, 342, 118), (118, 342, 341, 323, 324, 325, 321, 322, 353, 352, 349, 348, 73, 74, 119), (119, 74, 75, 120), (120, 75, 76, 121), (121, 76, 77, 122), (122, 77, 78, 725, 732, 728, 729, 731, 714, 710, 711, 717, 716, 123), (123, 716, 719, 709, 707, 454), (153, 93, 420, 488), (152, 92, 93, 153), (151, 91, 92, 152), (150, 90, 91, 151), (149, 89, 90, 150), (148, 88, 89, 149), (147, 87, 88, 148), (146, 86, 87, 147), (145, 85, 86, 146), (144, 84, 85, 145), (143, 83, 84, 144), (142, 82, 83, 143), (141, 81, 82, 142), (140, 80, 81, 141), (139, 79, 80, 140), (472, 404, 79, 139), (258, 108, 437, 607), (257, 107, 108, 258), (256, 106, 107, 257), (255, 105, 106, 256), (254, 104, 105, 255), (253, 103, 104, 254), (252, 102, 103, 253), (251, 101, 102, 252), (250, 100, 101, 251), (249, 99, 100, 250), (248, 98, 99, 249), (247, 97, 98, 248), (246, 96, 97, 247), (245, 95, 96, 246), (244, 94, 95, 245), (591, 421, 94, 244), (243, 123, 454, 590), (242, 122, 123, 243), (241, 121, 122, 242), (240, 120, 121, 241), (239, 119, 120, 240), (238, 118, 119, 239), (237, 117, 118, 238), (236, 116, 117, 237), (235, 115, 116, 236), (234, 114, 115, 235), (233, 113, 114, 234), (232, 112, 113, 233), (231, 111, 112, 232), (230, 110, 111, 231), (229, 109, 110, 230), (574, 438, 109, 229), (386, 455, 124), (386, 124, 125), (386, 125, 126), (386, 126, 127), (386, 127, 128), (386, 128, 129), (386, 129, 130), (386, 130, 131), (386, 131, 132), (386, 132, 133), (386, 133, 134), (386, 134, 135), (386, 135, 136), (386, 136, 137), (386, 137, 138), (386, 138, 471), (489, 472, 139, 154), (154, 139, 140, 155), (155, 140, 141, 156), (156, 141, 142, 157), (157, 142, 143, 158), (158, 143, 144, 159), (159, 144, 145, 160), (160, 145, 146, 161), (161, 146, 147, 162), (162, 147, 148, 163), (163, 148, 149, 164), (164, 149, 150, 165), (165, 150, 151, 166), (166, 151, 152, 167), (167, 152, 153, 168), (168, 153, 488, 505), (183, 168, 505, 522), (182, 167, 168, 183), (181, 166, 167, 182), (180, 165, 166, 181), (179, 164, 165, 180), (178, 163, 164, 179), (177, 162, 163, 178), (176, 161, 162, 177), (175, 160, 161, 176), (174, 159, 160, 175), (173, 158, 159, 174), (172, 157, 158, 173), (171, 156, 157, 172), (170, 155, 156, 171), (169, 154, 155, 170), (506, 489, 154, 169), (455, 506, 169, 124), (124, 169, 170, 125), (125, 170, 171, 126), (126, 171, 172, 127), (127, 172, 173, 128), (128, 173, 174, 129), (129, 174, 175, 130), (130, 175, 176, 131), (131, 176, 177, 132), (132, 177, 178, 133), (133, 178, 179, 134), (134, 179, 180, 135), (135, 180, 181, 136), (136, 181, 182, 137), (137, 182, 183, 138), (138, 183, 522, 471), (625, 523, 184, 274), (274, 184, 185, 275), (275, 185, 186, 276), (276, 186, 187, 277), (277, 187, 188, 278), (278, 188, 189, 279), (279, 189, 190, 280), (280, 190, 191, 281), (281, 191, 192, 282), (282, 192, 193, 283), (283, 193, 194, 284), (284, 194, 195, 285), (285, 195, 196, 286), (286, 196, 197, 287), (287, 197, 198, 288), (288, 198, 539, 641), (608, 540, 199, 259), (259, 199, 200, 260), (260, 200, 201, 261), (261, 201, 202, 262), (262, 202, 203, 263), (263, 203, 204, 264), (264, 204, 205, 265), (265, 205, 206, 266), (266, 206, 207, 267), (267, 207, 208, 268), (268, 208, 209, 269), (269, 209, 210, 270), (270, 210, 211, 271), (271, 211, 212, 272), (272, 212, 213, 273), (273, 213, 556, 624), (421, 557, 214, 94), (94, 214, 215, 95), (95, 215, 216, 96), (96, 216, 217, 97), (97, 217, 218, 98), (98, 218, 219, 99), (99, 219, 220, 100), (100, 220, 221, 101), (101, 221, 222, 102), (102, 222, 223, 103), (103, 223, 224, 104), (104, 224, 225, 105), (105, 225, 226, 106), (106, 226, 227, 107), (107, 227, 228, 108), (108, 228, 573, 437), (557, 574, 229, 304, 300, 301, 214), (214, 301, 298, 297, 215), (215, 297, 299, 316, 216), (217, 309, 308, 307, 291, 292, 293, 289, 290, 320, 319, 296, 295, 232, 233, 218), (218, 233, 234, 219), (219, 234, 235, 220), (220, 235, 236, 221), (221, 236, 237, 222), (222, 237, 238, 223), (223, 238, 239, 224), (224, 239, 240, 225), (225, 240, 241, 226), (226, 241, 242, 227), (227, 242, 243, 228), (228, 243, 590, 573), (540, 591, 244, 199), (199, 244, 245, 200), (200, 245, 246, 201), (201, 246, 247, 202), (202, 247, 248, 203), (203, 248, 249, 204), (204, 249, 250, 205), (205, 250, 251, 206), (206, 251, 252, 207), (207, 252, 253, 208), (208, 253, 254, 209), (209, 254, 255, 210), (210, 255, 256, 211), (211, 256, 257, 212), (212, 257, 258, 213), (213, 258, 607, 556), (198, 273, 624, 539), (197, 272, 273, 198), (196, 271, 272, 197), (195, 270, 271, 196), (194, 269, 270, 195), (193, 268, 269, 194), (192, 267, 268, 193), (191, 266, 267, 192), (190, 265, 266, 191), (189, 264, 265, 190), (188, 263, 264, 189), (187, 262, 263, 188), (186, 261, 262, 187), (185, 260, 261, 186), (184, 259, 260, 185), (523, 608, 259, 184), (93, 288, 641, 420), (92, 287, 288, 93), (91, 286, 287, 92), (90, 285, 286, 91), (89, 284, 285, 90), (88, 283, 284, 89), (87, 282, 283, 88), (86, 281, 282, 87), (85, 280, 281, 86), (84, 279, 280, 85), (83, 278, 279, 84), (82, 277, 278, 83), (81, 276, 277, 82), (80, 275, 276, 81), (79, 274, 275, 80), (404, 625, 274, 79), (317, 318, 304, 229, 230), (302, 303, 305, 317, 230, 231), (216, 316, 310, 309, 217), (346, 343, 344, 345, 333, 334, 336, 71, 72), (73, 348, 338, 339, 347, 346, 72), (33, 32, 63, 62, 61, 60, 59, 58, 57, 56, 55, 54, 53, 52, 51, 50, 49, 48, 47, 46, 45, 44, 43, 42, 41, 40, 39, 38, 37, 36, 35, 34), (1, 0, 31, 30, 29, 28, 27, 26, 25, 24, 23, 22, 21, 20, 19, 18, 17, 16, 15, 14, 13, 12, 11, 10, 9, 8, 7, 6, 5, 4, 3, 2), (578, 577, 655, 666, 665, 664, 659, 667, 668, 647, 648), (438, 439, 388, 387), (439, 440, 389, 388), (440, 441, 390, 389), (441, 442, 391, 390), (442, 443, 392, 391), (443, 444, 393, 392), (444, 445, 394, 393), (445, 446, 684, 688, 704, 703, 689, 395, 394), (446, 447, 682, 680, 679, 683, 685, 684), (447, 448, 695, 690, 693, 681, 682), (448, 449, 398, 397, 701, 702, 705, 706, 675, 674, 678, 677, 676, 694, 695), (449, 450, 399, 398), (450, 451, 400, 399), (451, 452, 401, 400), (452, 453, 718, 715, 712, 713, 727, 730, 721, 722, 723, 726, 402, 401), (453, 454, 707, 708, 720, 718), (487, 488, 420, 419), (486, 487, 419, 418), (485, 486, 418, 417), (484, 485, 417, 416), (483, 484, 416, 415), (482, 483, 415, 414), (481, 482, 414, 413), (480, 481, 413, 412), (479, 480, 412, 411), (478, 479, 411, 410), (477, 478, 410, 409), (476, 477, 409, 408), (475, 476, 408, 407), (474, 475, 407, 406), (473, 474, 406, 405), (472, 473, 405, 404), (606, 607, 437, 436), (605, 606, 436, 435), (604, 605, 435, 434), (603, 604, 434, 433), (602, 603, 433, 432), (601, 602, 432, 431), (600, 601, 431, 430), (599, 600, 430, 429), (598, 599, 429, 428), (597, 598, 428, 427), (596, 597, 427, 426), (595, 596, 426, 425), (594, 595, 425, 424), (593, 594, 424, 423), (592, 593, 423, 422), (591, 592, 422, 421), (589, 590, 454, 453), (588, 589, 453, 452), (587, 588, 452, 451), (586, 587, 451, 450), (585, 586, 450, 449), (584, 585, 449, 448), (583, 584, 448, 447), (582, 583, 447, 446), (581, 582, 446, 445), (580, 581, 445, 444), (579, 580, 444, 443), (578, 579, 443, 442), (577, 578, 442, 441), (576, 577, 441, 440), (575, 576, 440, 439), (574, 575, 439, 438), (386, 456, 455), (386, 457, 456), (386, 458, 457), (386, 459, 458), (386, 460, 459), (386, 461, 460), (386, 462, 461), (386, 463, 462), (386, 464, 463), (386, 465, 464), (386, 466, 465), (386, 467, 466), (386, 468, 467), (386, 469, 468), (386, 470, 469), (386, 471, 470), (489, 490, 473, 472), (490, 491, 474, 473), (491, 492, 475, 474), (492, 493, 476, 475), (493, 494, 477, 476), (494, 495, 478, 477), (495, 496, 479, 478), (496, 497, 480, 479), (497, 498, 481, 480), (498, 499, 482, 481), (499, 500, 483, 482), (500, 501, 484, 483), (501, 502, 485, 484), (502, 503, 486, 485), (503, 504, 487, 486), (504, 505, 488, 487), (521, 522, 505, 504), (520, 521, 504, 503), (519, 520, 503, 502), (518, 519, 502, 501), (517, 518, 501, 500), (516, 517, 500, 499), (515, 516, 499, 498), (514, 515, 498, 497), (513, 514, 497, 496), (512, 513, 496, 495), (511, 512, 495, 494), (510, 511, 494, 493), (509, 510, 493, 492), (508, 509, 492, 491), (507, 508, 491, 490), (506, 507, 490, 489), (455, 456, 507, 506), (456, 457, 508, 507), (457, 458, 509, 508), (458, 459, 510, 509), (459, 460, 511, 510), (460, 461, 512, 511), (461, 462, 513, 512), (462, 463, 514, 513), (463, 464, 515, 514), (464, 465, 516, 515), (465, 466, 517, 516), (466, 467, 518, 517), (467, 468, 519, 518), (468, 469, 520, 519), (469, 470, 521, 520), (470, 471, 522, 521), (625, 626, 524, 523), (626, 627, 525, 524), (627, 628, 526, 525), (628, 629, 527, 526), (629, 630, 528, 527), (630, 631, 529, 528), (631, 632, 530, 529), (632, 633, 531, 530), (633, 634, 532, 531), (634, 635, 533, 532), (635, 636, 534, 533), (636, 637, 535, 534), (637, 638, 536, 535), (638, 639, 537, 536), (639, 640, 538, 537), (640, 641, 539, 538), (608, 609, 541, 540), (609, 610, 542, 541), (610, 611, 543, 542), (611, 612, 544, 543), (612, 613, 545, 544), (613, 614, 546, 545), (614, 615, 547, 546), (615, 616, 548, 547), (616, 617, 549, 548), (617, 618, 550, 549), (618, 619, 551, 550), (619, 620, 552, 551), (620, 621, 553, 552), (621, 622, 554, 553), (622, 623, 555, 554), (623, 624, 556, 555), (421, 422, 558, 557), (422, 423, 559, 558), (423, 424, 560, 559), (424, 425, 561, 560), (425, 426, 562, 561), (426, 427, 563, 562), (427, 428, 564, 563), (428, 429, 565, 564), (429, 430, 566, 565), (430, 431, 567, 566), (431, 432, 568, 567), (432, 433, 569, 568), (433, 434, 570, 569), (434, 435, 571, 570), (435, 436, 572, 571), (436, 437, 573, 572), (557, 558, 654, 653, 657, 575, 574), (558, 559, 650, 651, 654), (559, 560, 669, 652, 650), (561, 562, 579, 578, 648, 649, 672, 673, 643, 642, 646, 645, 644, 660, 661, 662), (562, 563, 580, 579), (563, 564, 581, 580), (564, 565, 582, 581), (565, 566, 583, 582), (566, 567, 584, 583), (567, 568, 585, 584), (568, 569, 586, 585), (569, 570, 587, 586), (570, 571, 588, 587), (571, 572, 589, 588), (572, 573, 590, 589), (540, 541, 592, 591), (541, 542, 593, 592), (542, 543, 594, 593), (543, 544, 595, 594), (544, 545, 596, 595), (545, 546, 597, 596), (546, 547, 598, 597), (547, 548, 599, 598), (548, 549, 600, 599), (549, 550, 601, 600), (550, 551, 602, 601), (551, 552, 603, 602), (552, 553, 604, 603), (553, 554, 605, 604), (554, 555, 606, 605), (555, 556, 607, 606), (538, 539, 624, 623), (537, 538, 623, 622), (536, 537, 622, 621), (535, 536, 621, 620), (534, 535, 620, 619), (533, 534, 619, 618), (532, 533, 618, 617), (531, 532, 617, 616), (530, 531, 616, 615), (529, 530, 615, 614), (528, 529, 614, 613), (527, 528, 613, 612), (526, 527, 612, 611), (525, 526, 611, 610), (524, 525, 610, 609), (523, 524, 609, 608), (419, 420, 641, 640), (418, 419, 640, 639), (417, 418, 639, 638), (416, 417, 638, 637), (415, 416, 637, 636), (414, 415, 636, 635), (413, 414, 635, 634), (412, 413, 634, 633), (411, 412, 633, 632), (410, 411, 632, 631), (409, 410, 631, 630), (408, 409, 630, 629), (407, 408, 629, 628), (406, 407, 628, 627), (405, 406, 627, 626), (404, 405, 626, 625), (670, 576, 575, 657, 671), (655, 577, 576, 670, 658, 656), (560, 561, 662, 663, 669), (699, 396, 395, 689, 687, 686, 698, 697, 696), (397, 396, 699, 700, 692, 691, 701), (355, 356, 357, 358, 359, 360, 361, 362, 363, 364, 365, 366, 367, 368, 369, 370, 371, 372, 373, 374, 375, 376, 377, 378, 379, 380, 381, 382, 383, 384, 385, 354), (726, 735, 733, 737, 738, 403, 402), (738, 736, 734, 724, 725, 78, 403), (747, 766, 748), (748, 765, 749), (749, 768, 750), (750, 764, 751), (751, 763, 752), (752, 769, 753), (753, 770, 754), (754, 771, 739), (756, 741, 740), (762, 760, 742), (762, 742, 741), (756, 762, 741), (760, 761, 743), (761, 758, 744), (755, 756, 740), (763, 769, 752), (767, 766, 747), (766, 765, 748), (770, 771, 754), (765, 768, 749), (768, 764, 750), (769, 770, 753), (757, 759, 746), (757, 746, 745), (758, 745, 744), (760, 743, 742), (759, 747, 746), (755, 740, 788), (764, 763, 751), (759, 767, 747), (758, 757, 745), (761, 744, 743), (780, 932, 781), (781, 924, 782), (782, 923, 783), (783, 925, 784), (784, 926, 785), (785, 927, 786), (786, 922, 787), (787, 755, 788), (797, 798, 830), (798, 799, 826), (799, 800, 827), (800, 801, 824), (802, 803, 825), (803, 804, 836), (804, 805, 1114), (789, 806, 807), (789, 807, 790), (790, 807, 808), (790, 808, 791), (791, 808, 809), (791, 809, 792), (792, 809, 810), (792, 810, 793), (793, 810, 811), (793, 811, 794), (794, 811, 812), (794, 812, 795), (795, 812, 813), (795, 813, 796), (796, 813, 814), (796, 814, 797), (797, 814, 798), (814, 815, 798), (798, 815, 799), (815, 816, 799), (799, 816, 800), (816, 817, 800), (800, 817, 801), (817, 818, 801), (801, 818, 802), (818, 819, 802), (802, 819, 803), (819, 820, 803), (803, 820, 804), (820, 821, 804), (804, 821, 805), (821, 822, 805), (828, 793, 794), (829, 794, 795), (837, 831, 796), (833, 832, 790), (830, 838, 797), (823, 824, 801), (833, 790, 791), (831, 829, 795), (1114, 836, 804), (831, 795, 796), (834, 791, 792), (838, 837, 797), (829, 828, 794), (837, 796, 797), (832, 789, 790), (826, 830, 798), (828, 835, 793), (835, 792, 793), (825, 823, 802), (824, 827, 800), (836, 825, 803), (827, 826, 799), (834, 833, 791), (835, 834, 792), (801, 802, 823), (847, 914, 848), (848, 910, 849), (849, 911, 850), (850, 909, 851), (851, 905, 852), (852, 906, 853), (853, 908, 854), (854, 907, 855), (864, 896, 865), (865, 892, 866), (866, 893, 867), (867, 890, 868), (869, 891, 870), (870, 902, 871), (871, 1164, 1120), (856, 873, 872), (856, 857, 873), (857, 874, 873), (857, 858, 874), (858, 875, 874), (858, 859, 875), (859, 876, 875), (859, 860, 876), (860, 877, 876), (860, 861, 877), (861, 878, 877), (861, 862, 878), (862, 879, 878), (862, 863, 879), (863, 880, 879), (863, 864, 880), (864, 865, 880), (880, 865, 881), (865, 866, 881), (881, 866, 882), (866, 867, 882), (882, 867, 883), (867, 868, 883), (883, 868, 884), (868, 869, 884), (884, 869, 885), (869, 870, 885), (885, 870, 886), (870, 871, 886), (886, 871, 887), (871, 1120, 887), (887, 1120, 888), (894, 861, 860), (895, 862, 861), (903, 863, 897), (899, 857, 898), (896, 864, 904), (889, 868, 890), (899, 858, 857), (897, 862, 895), (1164, 871, 902), (897, 863, 862), (900, 859, 858), (904, 864, 903), (895, 861, 894), (903, 864, 863), (898, 857, 856), (892, 865, 896), (894, 860, 901), (901, 860, 859), (891, 869, 889), (890, 867, 893), (902, 870, 891), (893, 866, 892), (900, 858, 899), (901, 859, 900), (868, 889, 869), (918, 842, 917), (915, 845, 913), (909, 850, 911), (920, 847, 846), (912, 843, 918), (913, 845, 844), (905, 851, 909), (916, 841, 840), (917, 842, 841), (921, 847, 920), (914, 847, 921), (912, 844, 843), (920, 846, 915), (918, 843, 842), (915, 846, 845), (908, 853, 906), (916, 840, 919), (913, 844, 912), (911, 849, 910), (906, 852, 905), (910, 848, 914), (907, 854, 908), (919, 840, 839), (917, 841, 916), (931, 777, 776), (936, 934, 774), (927, 922, 786), (925, 926, 784), (933, 932, 780), (929, 779, 778), (936, 774, 772), (932, 924, 781), (928, 780, 779), (931, 930, 777), (928, 933, 780), (926, 927, 785), (935, 776, 775), (934, 935, 775), (929, 928, 779), (922, 755, 787), (935, 931, 776), (924, 923, 782), (930, 778, 777), (937, 772, 773), (923, 925, 783), (930, 929, 778), (934, 775, 774), (937, 936, 772), (939, 938, 940, 941, 942, 943, 944, 945, 946, 947, 948, 949, 950, 951, 952, 953, 954, 955, 956, 957, 958, 959, 960, 961, 962, 963, 964, 965, 966, 967, 968, 969), (979, 980, 1003), (980, 981, 1002), (981, 982, 1001), (982, 983, 1000), (983, 984, 993), (984, 985, 994), (985, 986, 999), (986, 970, 998), (996, 997, 992, 974), (1003, 988, 979), (996, 974, 975), (1000, 1001, 982), (991, 977, 978), (993, 1000, 983), (995, 1055, 972), (991, 990, 977), (990, 989, 976), (994, 993, 984), (999, 994, 985), (989, 975, 976), (989, 996, 975), (998, 999, 986), (992, 995, 973), (1002, 1003, 980), (987, 991, 978), (987, 978, 979), (995, 972, 973), (1055, 971, 972), (988, 987, 979), (990, 976, 977), (1001, 1002, 981), (992, 973, 974), (1012, 1036, 1013), (1013, 1035, 1014), (1014, 1034, 1015), (1015, 1033, 1016), (1016, 1026, 1017), (1017, 1027, 1018), (1018, 1032, 1019), (1019, 1031, 1004), (1029, 1007, 1025, 1030), (1036, 1012, 1021), (1029, 1008, 1007), (1033, 1015, 1034), (1024, 1011, 1010), (1026, 1016, 1033), (1028, 1005, 907), (1024, 1010, 1023), (1023, 1009, 1022), (1027, 1017, 1026), (1032, 1018, 1027), (1022, 1009, 1008), (1022, 1008, 1029), (1031, 1019, 1032), (1025, 1006, 1028), (1035, 1013, 1036), (1020, 1011, 1024), (1020, 1012, 1011), (1028, 1006, 1005), (907, 1005, 855), (1021, 1012, 1020), (1023, 1010, 1009), (1034, 1014, 1035), (1025, 1007, 1006), (1045, 1046, 1062), (1046, 1047, 1058), (1047, 1048, 1059), (1048, 1049, 1057), (1049, 1050, 1053), (1050, 1051, 1054), (1051, 1052, 1056), (1052, 971, 1055), (1066, 1065, 1040), (1063, 1061, 1043), (1057, 1059, 1048), (1068, 1044, 1045), (1060, 1066, 1041), (1061, 1042, 1043), (1053, 1057, 1049), (1064, 1038, 1039), (1065, 1039, 1040), (1069, 1068, 1045), (1062, 1069, 1045), (1060, 1041, 1042), (1068, 1063, 1044), (1066, 1040, 1041), (1063, 1043, 1044), (1056, 1054, 1051), (1064, 1067, 1038), (1061, 1060, 1042), (1059, 1058, 1047), (1054, 1053, 1050), (1058, 1062, 1046), (1055, 1056, 1052), (1067, 1037, 1038), (1065, 1064, 1039), (1078, 1079, 1118), (1079, 1080, 1117), (1080, 1081, 1109), (1081, 1082, 1108), (1082, 1083, 1107), (1083, 1084, 1116), (1084, 1085, 1115), (1085, 1070, 1110), (805, 822, 1087), (805, 1087, 1071), (1071, 1087, 1088), (1071, 1088, 1072), (1072, 1088, 1089), (1072, 1089, 1073), (1073, 1089, 1090), (1073, 1090, 1074), (1074, 1090, 1091), (1074, 1091, 1075), (1075, 1091, 1092), (1075, 1092, 1076), (1076, 1092, 1093), (1076, 1093, 1077), (1077, 1093, 1094), (1077, 1094, 1078), (1078, 1094, 1079), (1094, 1095, 1079), (1079, 1095, 1080), (1095, 1096, 1080), (1080, 1096, 1081), (1096, 1097, 1081), (1081, 1097, 1082), (1097, 1098, 1082), (1082, 1098, 1083), (1098, 1099, 1083), (1083, 1099, 1084), (1099, 1100, 1084), (1084, 1100, 1085), (1100, 1101, 1085), (1085, 1101, 1070), (1101, 1086, 1070), (1109, 1117, 1080), (1105, 1075, 1076), (1113, 1114, 1071), (1107, 1108, 1082), (1116, 1107, 1083), (1118, 1103, 1078), (1112, 1113, 1072), (1104, 1074, 1075), (1106, 1105, 1076), (1105, 1104, 1075), (1117, 1118, 1079), (1110, 1115, 1085), (1111, 1073, 1074), (1103, 1102, 1078), (1111, 1112, 1073), (1072, 1113, 1071), (1114, 805, 1071), (1106, 1076, 1077), (1115, 1116, 1084), (1112, 1072, 1073), (1102, 1077, 1078), (1102, 1106, 1077), (1108, 1109, 1081), (1104, 1111, 1074), (1128, 1168, 1129), (1129, 1167, 1130), (1130, 1159, 1131), (1131, 1158, 1132), (1132, 1157, 1133), (1133, 1166, 1134), (1134, 1165, 1135), (1135, 1160, 1119), (1120, 1137, 888), (1120, 1121, 1137), (1121, 1138, 1137), (1121, 1122, 1138), (1122, 1139, 1138), (1122, 1123, 1139), (1123, 1140, 1139), (1123, 1124, 1140), (1124, 1141, 1140), (1124, 1125, 1141), (1125, 1142, 1141), (1125, 1126, 1142), (1126, 1143, 1142), (1126, 1127, 1143), (1127, 1144, 1143), (1127, 1128, 1144), (1128, 1129, 1144), (1144, 1129, 1145), (1129, 1130, 1145), (1145, 1130, 1146), (1130, 1131, 1146), (1146, 1131, 1147), (1131, 1132, 1147), (1147, 1132, 1148), (1132, 1133, 1148), (1148, 1133, 1149), (1133, 1134, 1149), (1149, 1134, 1150), (1134, 1135, 1150), (1150, 1135, 1151), (1135, 1119, 1151), (1151, 1119, 1136), (1159, 1130, 1167), (1155, 1126, 1125), (1163, 1121, 1164), (1157, 1132, 1158), (1166, 1133, 1157), (1168, 1128, 1153), (1162, 1122, 1163), (1154, 1125, 1124), (1156, 1126, 1155), (1155, 1125, 1154), (1167, 1129, 1168), (1160, 1135, 1165), (1161, 1124, 1123), (1153, 1128, 1152), (1161, 1123, 1162), (1122, 1121, 1163), (1164, 1121, 1120), (1156, 1127, 1126), (1165, 1134, 1166), (1162, 1123, 1122), (1152, 1128, 1127), (1152, 1127, 1156), (1158, 1131, 1159), (1154, 1124, 1161), (1170, 1171, 1172, 1173, 1174, 1175, 1176, 1177, 1178, 1179, 1180, 1181, 1182, 1183, 1184, 1185, 1186, 1187, 1188, 1189, 1190, 1191, 1192, 1193, 1194, 1195, 1196, 1197, 1198, 1199, 1200, 1169)])
me_cube.polygons.foreach_set('use_smooth', [True] * 945)
me_cube.use_remesh_preserve_volume = False
me_cube.use_remesh_preserve_attributes = False
me_cube.use_mirror_vertex_groups = False
me_cube.update()

# ---- objects
ob_axes_002 = bpy.data.objects.new('Axes.002', me_cube_004)
ob_axes_000 = bpy.data.objects.new('Axes.000', me_cube_003)
ob_axes_001 = bpy.data.objects.new('Axes.001', me_cube_001)
ob_arcs = bpy.data.objects.new('Arcs', me_circle_006)
ob_aircraft = bpy.data.objects.new('Aircraft', me_cube)
ob_area = bpy.data.objects.new('Area', light_area)
ob_lamp = bpy.data.objects.new('Lamp', light_lamp)
ob_camera = bpy.data.objects.new('Camera', cam_camera)

# ---- transforms, parenting, visibility, modifiers, constraints
ob_axes_002.location = (0.0, 0.0, 0.0)
ob_axes_002.rotation_mode = 'YXZ'
ob_axes_002.rotation_euler = (-0.1745, 0.0, -0.1745)
ob_axes_002.lineart.crease_threshold = 0.0
ob_axes_000.location = (0.0, 0.0, 0.0)
ob_axes_000.rotation_mode = 'YXZ'
ob_axes_000.hide_render = True
ob_axes_000.lineart.crease_threshold = 0.0
ob_axes_001.location = (0.0, 0.0, 0.0)
ob_axes_001.hide_viewport = True
ob_axes_001.hide_render = True
ob_axes_001.lineart.crease_threshold = 0.0
ob_arcs.location = (0.0, 0.0, 0.0)
ob_arcs.rotation_euler = (3.142, 1.833, 1.309)
ob_arcs.hide_render = True
ob_arcs.lineart.crease_threshold = 0.0
ob_aircraft.location = (0.0, 0.0, 0.0)
ob_aircraft.rotation_mode = 'YXZ'
ob_aircraft.rotation_euler = (-0.1745, 0.0, -0.1745)
ob_aircraft.lineart.crease_threshold = 0.0
ob_area.location = (0.0, 0.0, -2.105)
ob_area.rotation_euler = (-0.0, 3.142, -0.0)
ob_area.hide_viewport = True
ob_area.hide_select = True
ob_area.hide_render = True
ob_area.lineart.crease_threshold = 0.0
ob_lamp.location = (4.076, 1.005, 5.904)
ob_lamp.rotation_euler = (0.6503, 0.05522, 1.866)
ob_lamp.lock_rotations_4d = False
ob_lamp.empty_display_type = 'ARROWS'
ob_lamp.color = (0.0, 0.0, 0.0, 0.0)
ob_lamp.hide_viewport = True
ob_lamp.hide_select = True
ob_lamp.lineart.crease_threshold = 0.0
ob_camera.location = (7.481, -6.508, 5.344)
ob_camera.rotation_euler = (1.092, 0.0, 0.8533)
ob_camera.lock_rotations_4d = False
ob_camera.empty_display_type = 'ARROWS'
ob_camera.color = (0.0, 0.0, 0.0, 0.0)
ob_camera.hide_viewport = True
ob_camera.hide_select = True
ob_camera.display_type = 'WIRE'
ob_camera.lineart.crease_threshold = 0.0

# ---- collection membership
col_collection_1.objects.link(ob_axes_002)
col_collection_1.objects.link(ob_axes_000)
col_collection_1.objects.link(ob_axes_001)
col_collection_1.objects.link(ob_arcs)
col_collection_1.objects.link(ob_aircraft)
col_collection_1.objects.link(ob_area)
col_collection_1.objects.link(ob_lamp)
col_collection_1.objects.link(ob_camera)

# ---- scene / render settings (as saved in the file)
scene.camera = ob_camera
scene.frame_start = 1; scene.frame_end = 250; scene.frame_set(1)
scene.render.engine = 'BLENDER_EEVEE_NEXT'
scene.render.dither_intensity = 0.0
scene.render.film_transparent = True
scene.cycles.use_denoising = False
scene.cycles.samples = 128
scene.cycles.sampling_pattern = 'TABULATED_SOBOL'
scene.cycles.use_adaptive_sampling = False
scene.cycles.use_light_tree = False
scene.cycles.blur_glossy = 0.0
scene.cycles.sample_clamp_indirect = 0.0
scene.view_settings.view_transform = 'Standard'
bpy.context.view_layer.update()
